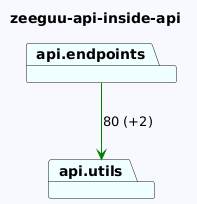

The diagram above was rendered by PlantUML. Its source (embedded in the PNG):
@startuml
skinparam backgroundColor GhostWhite
title zeeguu-api-inside-api
package "api.endpoints" #Azure
package "api.utils" #Azure
"api.endpoints"-->"api.utils" #Green : 80 (+2)
@enduml